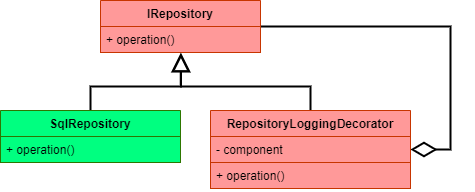

The diagram above was exported from draw.io. Its source (the exported page's mxGraphModel, read from the mxfile embedded in the PNG):
<mxGraphModel dx="1086" dy="806" grid="1" gridSize="10" guides="1" tooltips="1" connect="1" arrows="1" fold="1" page="1" pageScale="1" pageWidth="850" pageHeight="1100" math="0" shadow="0">
  <root>
    <mxCell id="0" />
    <mxCell id="1" parent="0" />
    <mxCell id="5kkrVzIOoie7JTlbfw6F-20" style="edgeStyle=orthogonalEdgeStyle;rounded=0;orthogonalLoop=1;jettySize=auto;html=1;exitX=1;exitY=0.5;exitDx=0;exitDy=0;entryX=1;entryY=0.5;entryDx=0;entryDy=0;endArrow=diamondThin;endFill=0;endSize=21;strokeColor=#000000;strokeWidth=2;" parent="1" source="5kkrVzIOoie7JTlbfw6F-1" target="5kkrVzIOoie7JTlbfw6F-10" edge="1">
      <mxGeometry relative="1" as="geometry" />
    </mxCell>
    <mxCell id="5kkrVzIOoie7JTlbfw6F-1" value="IRepository" style="swimlane;fontStyle=1;align=center;verticalAlign=top;childLayout=stackLayout;horizontal=1;startSize=26;horizontalStack=0;resizeParent=1;resizeParentMax=0;resizeLast=0;collapsible=1;marginBottom=0;fillColor=#FF9999;strokeColor=#C73500;fontColor=#000000;" parent="1" vertex="1">
      <mxGeometry x="340" y="140" width="160" height="52" as="geometry" />
    </mxCell>
    <mxCell id="5kkrVzIOoie7JTlbfw6F-4" value="+ operation()" style="text;strokeColor=#C73500;fillColor=#FF9999;align=left;verticalAlign=top;spacingLeft=4;spacingRight=4;overflow=hidden;rotatable=0;points=[[0,0.5],[1,0.5]];portConstraint=eastwest;fontColor=#000000;" parent="5kkrVzIOoie7JTlbfw6F-1" vertex="1">
      <mxGeometry y="26" width="160" height="26" as="geometry" />
    </mxCell>
    <mxCell id="5kkrVzIOoie7JTlbfw6F-27" style="edgeStyle=orthogonalEdgeStyle;rounded=0;orthogonalLoop=1;jettySize=auto;html=1;exitX=0.5;exitY=0;exitDx=0;exitDy=0;entryX=0.501;entryY=1.023;entryDx=0;entryDy=0;entryPerimeter=0;fontColor=#000000;endArrow=block;endFill=0;endSize=14;strokeColor=#000000;strokeWidth=2;" parent="1" source="5kkrVzIOoie7JTlbfw6F-5" target="5kkrVzIOoie7JTlbfw6F-4" edge="1">
      <mxGeometry relative="1" as="geometry" />
    </mxCell>
    <mxCell id="5kkrVzIOoie7JTlbfw6F-5" value="SqlRepository" style="swimlane;fontStyle=1;align=center;verticalAlign=top;childLayout=stackLayout;horizontal=1;startSize=26;horizontalStack=0;resizeParent=1;resizeParentMax=0;resizeLast=0;collapsible=1;marginBottom=0;fillColor=#00FF80;strokeColor=#2D7600;fontColor=#000000;" parent="1" vertex="1">
      <mxGeometry x="240" y="250" width="180" height="52" as="geometry" />
    </mxCell>
    <mxCell id="5kkrVzIOoie7JTlbfw6F-8" value="+ operation()" style="text;strokeColor=#2D7600;fillColor=#00FF80;align=left;verticalAlign=top;spacingLeft=4;spacingRight=4;overflow=hidden;rotatable=0;points=[[0,0.5],[1,0.5]];portConstraint=eastwest;fontColor=#000000;" parent="5kkrVzIOoie7JTlbfw6F-5" vertex="1">
      <mxGeometry y="26" width="180" height="26" as="geometry" />
    </mxCell>
    <mxCell id="5kkrVzIOoie7JTlbfw6F-26" style="edgeStyle=orthogonalEdgeStyle;rounded=0;orthogonalLoop=1;jettySize=auto;html=1;exitX=0.5;exitY=0;exitDx=0;exitDy=0;entryX=0.504;entryY=1.023;entryDx=0;entryDy=0;entryPerimeter=0;fontColor=#000000;endArrow=block;endFill=0;endSize=14;strokeColor=#000000;strokeWidth=2;" parent="1" source="5kkrVzIOoie7JTlbfw6F-9" target="5kkrVzIOoie7JTlbfw6F-4" edge="1">
      <mxGeometry relative="1" as="geometry">
        <Array as="points">
          <mxPoint x="550" y="226" />
          <mxPoint x="421" y="226" />
        </Array>
      </mxGeometry>
    </mxCell>
    <mxCell id="5kkrVzIOoie7JTlbfw6F-9" value="RepositoryLoggingDecorator" style="swimlane;fontStyle=1;align=center;verticalAlign=top;childLayout=stackLayout;horizontal=1;startSize=26;horizontalStack=0;resizeParent=1;resizeParentMax=0;resizeLast=0;collapsible=1;marginBottom=0;fillColor=#FF9999;strokeColor=#C73500;fontColor=#000000;" parent="1" vertex="1">
      <mxGeometry x="450" y="250" width="200" height="78" as="geometry" />
    </mxCell>
    <mxCell id="5kkrVzIOoie7JTlbfw6F-10" value="- component" style="text;strokeColor=#C73500;fillColor=#FF9999;align=left;verticalAlign=top;spacingLeft=4;spacingRight=4;overflow=hidden;rotatable=0;points=[[0,0.5],[1,0.5]];portConstraint=eastwest;fontColor=#000000;" parent="5kkrVzIOoie7JTlbfw6F-9" vertex="1">
      <mxGeometry y="26" width="200" height="26" as="geometry" />
    </mxCell>
    <mxCell id="5kkrVzIOoie7JTlbfw6F-12" value="+ operation()" style="text;strokeColor=#C73500;fillColor=#FF9999;align=left;verticalAlign=top;spacingLeft=4;spacingRight=4;overflow=hidden;rotatable=0;points=[[0,0.5],[1,0.5]];portConstraint=eastwest;fontColor=#000000;" parent="5kkrVzIOoie7JTlbfw6F-9" vertex="1">
      <mxGeometry y="52" width="200" height="26" as="geometry" />
    </mxCell>
  </root>
</mxGraphModel>